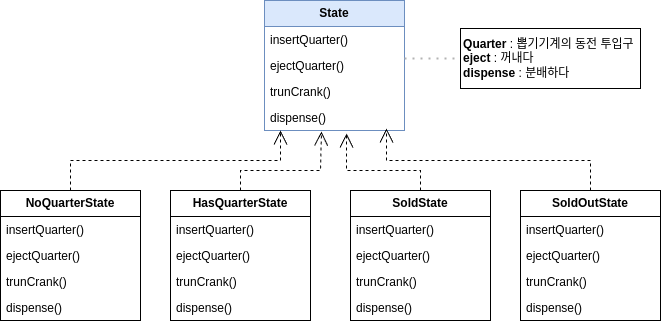

The diagram above was exported from draw.io. Its source (the exported page's mxGraphModel, read from the mxfile embedded in the PNG):
<mxGraphModel dx="1420" dy="779" grid="1" gridSize="10" guides="1" tooltips="1" connect="1" arrows="1" fold="1" page="1" pageScale="1" pageWidth="827" pageHeight="1169" math="0" shadow="0">
  <root>
    <mxCell id="0" />
    <mxCell id="1" parent="0" />
    <mxCell id="zei4vHjWtOk19KhE-m-e-1" value="&lt;b&gt;State&lt;/b&gt;" style="swimlane;fontStyle=0;childLayout=stackLayout;horizontal=1;startSize=26;fillColor=#dae8fc;horizontalStack=0;resizeParent=1;resizeParentMax=0;resizeLast=0;collapsible=1;marginBottom=0;whiteSpace=wrap;html=1;strokeColor=#6c8ebf;" vertex="1" parent="1">
      <mxGeometry x="344" y="180" width="140" height="130" as="geometry" />
    </mxCell>
    <mxCell id="zei4vHjWtOk19KhE-m-e-2" value="insertQuarter()" style="text;strokeColor=none;fillColor=none;align=left;verticalAlign=top;spacingLeft=4;spacingRight=4;overflow=hidden;rotatable=0;points=[[0,0.5],[1,0.5]];portConstraint=eastwest;whiteSpace=wrap;html=1;" vertex="1" parent="zei4vHjWtOk19KhE-m-e-1">
      <mxGeometry y="26" width="140" height="26" as="geometry" />
    </mxCell>
    <mxCell id="zei4vHjWtOk19KhE-m-e-3" value="ejectQuarter()" style="text;strokeColor=none;fillColor=none;align=left;verticalAlign=top;spacingLeft=4;spacingRight=4;overflow=hidden;rotatable=0;points=[[0,0.5],[1,0.5]];portConstraint=eastwest;whiteSpace=wrap;html=1;" vertex="1" parent="zei4vHjWtOk19KhE-m-e-1">
      <mxGeometry y="52" width="140" height="26" as="geometry" />
    </mxCell>
    <mxCell id="zei4vHjWtOk19KhE-m-e-4" value="trunCrank()" style="text;strokeColor=none;fillColor=none;align=left;verticalAlign=top;spacingLeft=4;spacingRight=4;overflow=hidden;rotatable=0;points=[[0,0.5],[1,0.5]];portConstraint=eastwest;whiteSpace=wrap;html=1;" vertex="1" parent="zei4vHjWtOk19KhE-m-e-1">
      <mxGeometry y="78" width="140" height="26" as="geometry" />
    </mxCell>
    <mxCell id="zei4vHjWtOk19KhE-m-e-5" value="dispense()" style="text;strokeColor=none;fillColor=none;align=left;verticalAlign=top;spacingLeft=4;spacingRight=4;overflow=hidden;rotatable=0;points=[[0,0.5],[1,0.5]];portConstraint=eastwest;whiteSpace=wrap;html=1;" vertex="1" parent="zei4vHjWtOk19KhE-m-e-1">
      <mxGeometry y="104" width="140" height="26" as="geometry" />
    </mxCell>
    <mxCell id="zei4vHjWtOk19KhE-m-e-6" value="&lt;b&gt;SoldState&lt;/b&gt;" style="swimlane;fontStyle=0;childLayout=stackLayout;horizontal=1;startSize=26;horizontalStack=0;resizeParent=1;resizeParentMax=0;resizeLast=0;collapsible=1;marginBottom=0;whiteSpace=wrap;html=1;" vertex="1" parent="1">
      <mxGeometry x="430" y="370" width="140" height="130" as="geometry" />
    </mxCell>
    <mxCell id="zei4vHjWtOk19KhE-m-e-7" value="insertQuarter()" style="text;strokeColor=none;fillColor=none;align=left;verticalAlign=top;spacingLeft=4;spacingRight=4;overflow=hidden;rotatable=0;points=[[0,0.5],[1,0.5]];portConstraint=eastwest;whiteSpace=wrap;html=1;" vertex="1" parent="zei4vHjWtOk19KhE-m-e-6">
      <mxGeometry y="26" width="140" height="26" as="geometry" />
    </mxCell>
    <mxCell id="zei4vHjWtOk19KhE-m-e-8" value="ejectQuarter()" style="text;strokeColor=none;fillColor=none;align=left;verticalAlign=top;spacingLeft=4;spacingRight=4;overflow=hidden;rotatable=0;points=[[0,0.5],[1,0.5]];portConstraint=eastwest;whiteSpace=wrap;html=1;" vertex="1" parent="zei4vHjWtOk19KhE-m-e-6">
      <mxGeometry y="52" width="140" height="26" as="geometry" />
    </mxCell>
    <mxCell id="zei4vHjWtOk19KhE-m-e-9" value="trunCrank()" style="text;strokeColor=none;fillColor=none;align=left;verticalAlign=top;spacingLeft=4;spacingRight=4;overflow=hidden;rotatable=0;points=[[0,0.5],[1,0.5]];portConstraint=eastwest;whiteSpace=wrap;html=1;" vertex="1" parent="zei4vHjWtOk19KhE-m-e-6">
      <mxGeometry y="78" width="140" height="26" as="geometry" />
    </mxCell>
    <mxCell id="zei4vHjWtOk19KhE-m-e-10" value="dispense()" style="text;strokeColor=none;fillColor=none;align=left;verticalAlign=top;spacingLeft=4;spacingRight=4;overflow=hidden;rotatable=0;points=[[0,0.5],[1,0.5]];portConstraint=eastwest;whiteSpace=wrap;html=1;" vertex="1" parent="zei4vHjWtOk19KhE-m-e-6">
      <mxGeometry y="104" width="140" height="26" as="geometry" />
    </mxCell>
    <mxCell id="zei4vHjWtOk19KhE-m-e-11" value="&lt;b&gt;SoldOutState&lt;/b&gt;" style="swimlane;fontStyle=0;childLayout=stackLayout;horizontal=1;startSize=26;horizontalStack=0;resizeParent=1;resizeParentMax=0;resizeLast=0;collapsible=1;marginBottom=0;whiteSpace=wrap;html=1;" vertex="1" parent="1">
      <mxGeometry x="600" y="370" width="140" height="130" as="geometry" />
    </mxCell>
    <mxCell id="zei4vHjWtOk19KhE-m-e-12" value="insertQuarter()" style="text;strokeColor=none;fillColor=none;align=left;verticalAlign=top;spacingLeft=4;spacingRight=4;overflow=hidden;rotatable=0;points=[[0,0.5],[1,0.5]];portConstraint=eastwest;whiteSpace=wrap;html=1;" vertex="1" parent="zei4vHjWtOk19KhE-m-e-11">
      <mxGeometry y="26" width="140" height="26" as="geometry" />
    </mxCell>
    <mxCell id="zei4vHjWtOk19KhE-m-e-13" value="ejectQuarter()" style="text;strokeColor=none;fillColor=none;align=left;verticalAlign=top;spacingLeft=4;spacingRight=4;overflow=hidden;rotatable=0;points=[[0,0.5],[1,0.5]];portConstraint=eastwest;whiteSpace=wrap;html=1;" vertex="1" parent="zei4vHjWtOk19KhE-m-e-11">
      <mxGeometry y="52" width="140" height="26" as="geometry" />
    </mxCell>
    <mxCell id="zei4vHjWtOk19KhE-m-e-14" value="trunCrank()" style="text;strokeColor=none;fillColor=none;align=left;verticalAlign=top;spacingLeft=4;spacingRight=4;overflow=hidden;rotatable=0;points=[[0,0.5],[1,0.5]];portConstraint=eastwest;whiteSpace=wrap;html=1;" vertex="1" parent="zei4vHjWtOk19KhE-m-e-11">
      <mxGeometry y="78" width="140" height="26" as="geometry" />
    </mxCell>
    <mxCell id="zei4vHjWtOk19KhE-m-e-15" value="dispense()" style="text;strokeColor=none;fillColor=none;align=left;verticalAlign=top;spacingLeft=4;spacingRight=4;overflow=hidden;rotatable=0;points=[[0,0.5],[1,0.5]];portConstraint=eastwest;whiteSpace=wrap;html=1;" vertex="1" parent="zei4vHjWtOk19KhE-m-e-11">
      <mxGeometry y="104" width="140" height="26" as="geometry" />
    </mxCell>
    <mxCell id="zei4vHjWtOk19KhE-m-e-16" value="&lt;b&gt;NoQuarterState&lt;/b&gt;" style="swimlane;fontStyle=0;childLayout=stackLayout;horizontal=1;startSize=26;horizontalStack=0;resizeParent=1;resizeParentMax=0;resizeLast=0;collapsible=1;marginBottom=0;whiteSpace=wrap;html=1;" vertex="1" parent="1">
      <mxGeometry x="80" y="370" width="140" height="130" as="geometry" />
    </mxCell>
    <mxCell id="zei4vHjWtOk19KhE-m-e-17" value="insertQuarter()" style="text;strokeColor=none;fillColor=none;align=left;verticalAlign=top;spacingLeft=4;spacingRight=4;overflow=hidden;rotatable=0;points=[[0,0.5],[1,0.5]];portConstraint=eastwest;whiteSpace=wrap;html=1;" vertex="1" parent="zei4vHjWtOk19KhE-m-e-16">
      <mxGeometry y="26" width="140" height="26" as="geometry" />
    </mxCell>
    <mxCell id="zei4vHjWtOk19KhE-m-e-18" value="ejectQuarter()" style="text;strokeColor=none;fillColor=none;align=left;verticalAlign=top;spacingLeft=4;spacingRight=4;overflow=hidden;rotatable=0;points=[[0,0.5],[1,0.5]];portConstraint=eastwest;whiteSpace=wrap;html=1;" vertex="1" parent="zei4vHjWtOk19KhE-m-e-16">
      <mxGeometry y="52" width="140" height="26" as="geometry" />
    </mxCell>
    <mxCell id="zei4vHjWtOk19KhE-m-e-19" value="trunCrank()" style="text;strokeColor=none;fillColor=none;align=left;verticalAlign=top;spacingLeft=4;spacingRight=4;overflow=hidden;rotatable=0;points=[[0,0.5],[1,0.5]];portConstraint=eastwest;whiteSpace=wrap;html=1;" vertex="1" parent="zei4vHjWtOk19KhE-m-e-16">
      <mxGeometry y="78" width="140" height="26" as="geometry" />
    </mxCell>
    <mxCell id="zei4vHjWtOk19KhE-m-e-20" value="dispense()" style="text;strokeColor=none;fillColor=none;align=left;verticalAlign=top;spacingLeft=4;spacingRight=4;overflow=hidden;rotatable=0;points=[[0,0.5],[1,0.5]];portConstraint=eastwest;whiteSpace=wrap;html=1;" vertex="1" parent="zei4vHjWtOk19KhE-m-e-16">
      <mxGeometry y="104" width="140" height="26" as="geometry" />
    </mxCell>
    <mxCell id="zei4vHjWtOk19KhE-m-e-21" value="&lt;b&gt;HasQuarterState&lt;/b&gt;" style="swimlane;fontStyle=0;childLayout=stackLayout;horizontal=1;startSize=26;horizontalStack=0;resizeParent=1;resizeParentMax=0;resizeLast=0;collapsible=1;marginBottom=0;whiteSpace=wrap;html=1;" vertex="1" parent="1">
      <mxGeometry x="250" y="370" width="140" height="130" as="geometry" />
    </mxCell>
    <mxCell id="zei4vHjWtOk19KhE-m-e-22" value="insertQuarter()" style="text;strokeColor=none;fillColor=none;align=left;verticalAlign=top;spacingLeft=4;spacingRight=4;overflow=hidden;rotatable=0;points=[[0,0.5],[1,0.5]];portConstraint=eastwest;whiteSpace=wrap;html=1;" vertex="1" parent="zei4vHjWtOk19KhE-m-e-21">
      <mxGeometry y="26" width="140" height="26" as="geometry" />
    </mxCell>
    <mxCell id="zei4vHjWtOk19KhE-m-e-23" value="ejectQuarter()" style="text;strokeColor=none;fillColor=none;align=left;verticalAlign=top;spacingLeft=4;spacingRight=4;overflow=hidden;rotatable=0;points=[[0,0.5],[1,0.5]];portConstraint=eastwest;whiteSpace=wrap;html=1;" vertex="1" parent="zei4vHjWtOk19KhE-m-e-21">
      <mxGeometry y="52" width="140" height="26" as="geometry" />
    </mxCell>
    <mxCell id="zei4vHjWtOk19KhE-m-e-24" value="trunCrank()" style="text;strokeColor=none;fillColor=none;align=left;verticalAlign=top;spacingLeft=4;spacingRight=4;overflow=hidden;rotatable=0;points=[[0,0.5],[1,0.5]];portConstraint=eastwest;whiteSpace=wrap;html=1;" vertex="1" parent="zei4vHjWtOk19KhE-m-e-21">
      <mxGeometry y="78" width="140" height="26" as="geometry" />
    </mxCell>
    <mxCell id="zei4vHjWtOk19KhE-m-e-25" value="dispense()" style="text;strokeColor=none;fillColor=none;align=left;verticalAlign=top;spacingLeft=4;spacingRight=4;overflow=hidden;rotatable=0;points=[[0,0.5],[1,0.5]];portConstraint=eastwest;whiteSpace=wrap;html=1;" vertex="1" parent="zei4vHjWtOk19KhE-m-e-21">
      <mxGeometry y="104" width="140" height="26" as="geometry" />
    </mxCell>
    <mxCell id="zei4vHjWtOk19KhE-m-e-26" value="" style="endArrow=open;endSize=12;dashed=1;html=1;rounded=0;exitX=0.5;exitY=0;exitDx=0;exitDy=0;" edge="1" parent="1" source="zei4vHjWtOk19KhE-m-e-16">
      <mxGeometry width="160" relative="1" as="geometry">
        <mxPoint x="330" y="400" as="sourcePoint" />
        <mxPoint x="360" y="310" as="targetPoint" />
        <Array as="points">
          <mxPoint x="150" y="340" />
          <mxPoint x="360" y="340" />
        </Array>
      </mxGeometry>
    </mxCell>
    <mxCell id="zei4vHjWtOk19KhE-m-e-29" value="" style="endArrow=open;endSize=12;dashed=1;html=1;rounded=0;exitX=0.5;exitY=0;exitDx=0;exitDy=0;entryX=0.871;entryY=0.923;entryDx=0;entryDy=0;entryPerimeter=0;" edge="1" parent="1" source="zei4vHjWtOk19KhE-m-e-11" target="zei4vHjWtOk19KhE-m-e-5">
      <mxGeometry width="160" relative="1" as="geometry">
        <mxPoint x="330" y="400" as="sourcePoint" />
        <mxPoint x="466" y="320" as="targetPoint" />
        <Array as="points">
          <mxPoint x="670" y="340" />
          <mxPoint x="466" y="340" />
          <mxPoint x="466" y="320" />
        </Array>
      </mxGeometry>
    </mxCell>
    <mxCell id="zei4vHjWtOk19KhE-m-e-30" value="" style="endArrow=open;endSize=12;dashed=1;html=1;rounded=0;exitX=0.5;exitY=0;exitDx=0;exitDy=0;entryX=0.407;entryY=1.038;entryDx=0;entryDy=0;entryPerimeter=0;" edge="1" parent="1" source="zei4vHjWtOk19KhE-m-e-21" target="zei4vHjWtOk19KhE-m-e-5">
      <mxGeometry width="160" relative="1" as="geometry">
        <mxPoint x="330" y="400" as="sourcePoint" />
        <mxPoint x="490" y="400" as="targetPoint" />
        <Array as="points">
          <mxPoint x="320" y="350" />
          <mxPoint x="400" y="350" />
        </Array>
      </mxGeometry>
    </mxCell>
    <mxCell id="zei4vHjWtOk19KhE-m-e-32" value="" style="endArrow=open;endSize=12;dashed=1;html=1;rounded=0;exitX=0.5;exitY=0;exitDx=0;exitDy=0;entryX=0.586;entryY=1.115;entryDx=0;entryDy=0;entryPerimeter=0;" edge="1" parent="1" source="zei4vHjWtOk19KhE-m-e-6" target="zei4vHjWtOk19KhE-m-e-5">
      <mxGeometry width="160" relative="1" as="geometry">
        <mxPoint x="330" y="400" as="sourcePoint" />
        <mxPoint x="490" y="400" as="targetPoint" />
        <Array as="points">
          <mxPoint x="500" y="350" />
          <mxPoint x="426" y="350" />
        </Array>
      </mxGeometry>
    </mxCell>
    <mxCell id="zei4vHjWtOk19KhE-m-e-33" value="&lt;div style=&quot;text-align: left;&quot;&gt;&lt;span style=&quot;background-color: initial;&quot;&gt;&lt;b&gt;Quarter&lt;/b&gt; : 뽑기기계의 동전 투입구&amp;nbsp;&lt;/span&gt;&lt;/div&gt;&lt;div style=&quot;text-align: left;&quot;&gt;&lt;span style=&quot;background-color: initial;&quot;&gt;&lt;b&gt;eject&lt;/b&gt; : 꺼내다&lt;/span&gt;&lt;/div&gt;&lt;div style=&quot;text-align: left;&quot;&gt;&lt;span style=&quot;background-color: initial;&quot;&gt;&lt;b&gt;dispense&lt;/b&gt; : 분배하다&lt;/span&gt;&lt;/div&gt;" style="rounded=0;whiteSpace=wrap;html=1;" vertex="1" parent="1">
      <mxGeometry x="540" y="208" width="180" height="60" as="geometry" />
    </mxCell>
    <mxCell id="zei4vHjWtOk19KhE-m-e-34" value="" style="endArrow=none;dashed=1;html=1;dashPattern=1 3;strokeWidth=2;rounded=0;exitX=1;exitY=0.231;exitDx=0;exitDy=0;exitPerimeter=0;entryX=0;entryY=0.5;entryDx=0;entryDy=0;strokeColor=#B3B3B3;" edge="1" parent="1" source="zei4vHjWtOk19KhE-m-e-3" target="zei4vHjWtOk19KhE-m-e-33">
      <mxGeometry width="50" height="50" relative="1" as="geometry">
        <mxPoint x="390" y="430" as="sourcePoint" />
        <mxPoint x="440" y="380" as="targetPoint" />
      </mxGeometry>
    </mxCell>
  </root>
</mxGraphModel>